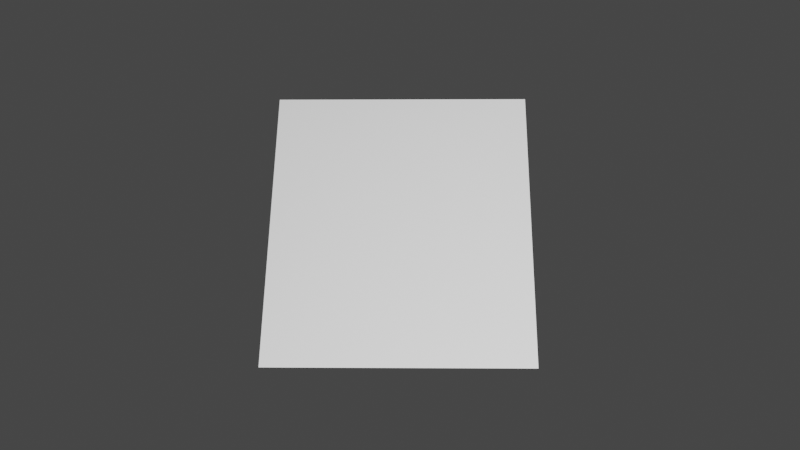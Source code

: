 # Source: perspective_upward_shift.blend  (saved by Blender 3.5.10; exported with 4.5.12 LTS)
import bpy
from mathutils import Matrix  # noqa: F401  (used for matrix-valued properties, if any)

bpy.ops.wm.read_factory_settings(use_empty=True)
scene = bpy.context.scene
scene.name = 'Scene'

# ---- collections
col_collection = bpy.data.collections.new('Collection'); scene.collection.children.link(col_collection)

# ---- materials (node trees are filled in below, after node groups)
mat_material = bpy.data.materials.new('Material')
mat_material.alpha_threshold = 0.0
mat_material.use_transparent_shadow = False
mat_material.roughness = 0.5
mat_material.line_color = (0.0, 0.0, 0.0, 1.0)

# ---- material node trees
mat_material.use_nodes = True; mat_material.node_tree.nodes.clear()
_N = mat_material.node_tree.nodes; _L = mat_material.node_tree.links
n0 = _N.new('ShaderNodeOutputMaterial'); n0.name = 'Material Output'; n0.location = (300, 300)
n1 = _N.new('ShaderNodeBsdfPrincipled'); n1.name = 'Principled BSDF'; n1.location = (10, 300)
n1.distribution = 'GGX'
n1.subsurface_method = 'RANDOM_WALK_SKIN'
n1.inputs[3].default_value = 1.45
n1.inputs[27].default_value = (0.0, 0.0, 0.0, 1.0)
n1.inputs[28].default_value = 1.0
_L.new(n1.outputs[0], n0.inputs[0])
n0.is_active_output = True

# ---- world
world_world = bpy.data.worlds.new('World'); scene.world = world_world
world_world.use_nodes = True; world_world.node_tree.nodes.clear()
_N = world_world.node_tree.nodes; _L = world_world.node_tree.links
n0 = _N.new('ShaderNodeOutputWorld'); n0.name = 'World Output'; n0.location = (300, 300)
n1 = _N.new('ShaderNodeBackground'); n1.name = 'Background'; n1.location = (10, 300)
n1.inputs[0].default_value = (0.05088, 0.05088, 0.05088, 1.0)
_L.new(n1.outputs[0], n0.inputs[0])
n0.is_active_output = True
world_world.color = (0.05088, 0.05088, 0.05088)
world_world.use_sun_shadow = False
world_world.sun_shadow_jitter_overblur = 0.0

# ---- cameras
cam_camera = bpy.data.cameras.new('Camera')
cam_camera.clip_end = 100.0
cam_camera.ortho_scale = 7.314

# ---- lights
light_light = bpy.data.lights.new('Light', 'POINT')
light_light.transmission_factor = 0.0
light_light.energy = 1000.0
light_light.shadow_soft_size = 0.064
light_light.shadow_maximum_resolution = 0.006
light_light.use_absolute_resolution = True

# ---- meshes
me_demo_for_blender = bpy.data.meshes.new('demo for blender')
me_demo_for_blender.from_pydata([(-0.4282, -0.4305, 0.2543), (0.4282, -0.4305, 0.2543), (-0.4282, 0.4305, -0.2543), (0.4282, 0.4305, -0.2543), (-0.4282, 0.3444, -0.2034), (-0.4282, 0.2583, -0.1526), (-0.4282, 0.1722, -0.1017), (-0.4282, 0.0861, -0.05086), (-0.4282, 9.988e-09, -7.875e-10), (-0.4282, -0.0861, 0.05086), (-0.4282, -0.1722, 0.1017), (-0.4282, -0.2583, 0.1526), (-0.4282, -0.3444, 0.2034), (-0.3426, -0.4305, 0.2543), (-0.2569, -0.4305, 0.2543), (-0.1713, -0.4305, 0.2543), (-0.08564, -0.4305, 0.2543), (3.786e-09, -0.4305, 0.2543), (0.08564, -0.4305, 0.2543), (0.1713, -0.4305, 0.2543), (0.2569, -0.4305, 0.2543), (0.3426, -0.4305, 0.2543), (0.4282, -0.3444, 0.2034), (0.4282, -0.2583, 0.1526), (0.4282, -0.1722, 0.1017), (0.4282, -0.0861, 0.05086), (0.4282, -9.05e-09, 4.415e-09), (0.4282, 0.0861, -0.05086), (0.4282, 0.1722, -0.1017), (0.4282, 0.2583, -0.1526), (0.4282, 0.3444, -0.2034), (0.3426, 0.4305, -0.2543), (0.2569, 0.4305, -0.2543), (0.1713, 0.4305, -0.2543), (0.08564, 0.4305, -0.2543), (-3.786e-09, 0.4305, -0.2543), (-0.08564, 0.4305, -0.2543), (-0.1713, 0.4305, -0.2543), (-0.2569, 0.4305, -0.2543), (-0.3426, 0.4305, -0.2543), (-0.3426, -0.3444, 0.2034), (-0.3426, -0.2583, 0.1526), (-0.3426, -0.1722, 0.1017), (-0.3426, -0.0861, 0.05086), (-0.3426, 8.084e-09, -2.673e-10), (-0.3426, 0.0861, -0.05086), (-0.3426, 0.1722, -0.1017), (-0.3426, 0.2583, -0.1526), (-0.3426, 0.3444, -0.2034), (-0.2569, -0.3444, 0.2034), (-0.2569, -0.2583, 0.1526), (-0.2569, -0.1722, 0.1017), (-0.2569, -0.0861, 0.05086), (-0.2569, 6.181e-09, 2.53e-10), (-0.2569, 0.0861, -0.05086), (-0.2569, 0.1722, -0.1017), (-0.2569, 0.2583, -0.1526), (-0.2569, 0.3444, -0.2034), (-0.1713, -0.3444, 0.2034), (-0.1713, -0.2583, 0.1526), (-0.1713, -0.1722, 0.1017), (-0.1713, -0.0861, 0.05086), (-0.1713, 4.277e-09, 7.733e-10), (-0.1713, 0.0861, -0.05086), (-0.1713, 0.1722, -0.1017), (-0.1713, 0.2583, -0.1526), (-0.1713, 0.3444, -0.2034), (-0.08564, -0.3444, 0.2034), (-0.08564, -0.2583, 0.1526), (-0.08564, -0.1722, 0.1017), (-0.08564, -0.0861, 0.05086), (-0.08564, 2.373e-09, 1.294e-09), (-0.08564, 0.0861, -0.05086), (-0.08564, 0.1722, -0.1017), (-0.08564, 0.2583, -0.1526), (-0.08564, 0.3444, -0.2034), (3.029e-09, -0.3444, 0.2034), (2.272e-09, -0.2583, 0.1526), (1.514e-09, -0.1722, 0.1017), (7.572e-10, -0.0861, 0.05086), (-1.11e-16, 4.692e-10, 1.814e-09), (-7.572e-10, 0.0861, -0.05086), (-1.514e-09, 0.1722, -0.1017), (-2.272e-09, 0.2583, -0.1526), (-3.029e-09, 0.3444, -0.2034), (0.08564, -0.3444, 0.2034), (0.08564, -0.2583, 0.1526), (0.08564, -0.1722, 0.1017), (0.08564, -0.0861, 0.05086), (0.08564, -1.435e-09, 2.334e-09), (0.08564, 0.0861, -0.05086), (0.08564, 0.1722, -0.1017), (0.08564, 0.2583, -0.1526), (0.08564, 0.3444, -0.2034), (0.1713, -0.3444, 0.2034), (0.1713, -0.2583, 0.1526), (0.1713, -0.1722, 0.1017), (0.1713, -0.0861, 0.05086), (0.1713, -3.338e-09, 2.854e-09), (0.1713, 0.0861, -0.05086), (0.1713, 0.1722, -0.1017), (0.1713, 0.2583, -0.1526), (0.1713, 0.3444, -0.2034), (0.2569, -0.3444, 0.2034), (0.2569, -0.2583, 0.1526), (0.2569, -0.1722, 0.1017), (0.2569, -0.0861, 0.05086), (0.2569, -5.242e-09, 3.375e-09), (0.2569, 0.0861, -0.05086), (0.2569, 0.1722, -0.1017), (0.2569, 0.2583, -0.1526), (0.2569, 0.3444, -0.2034), (0.3426, -0.3444, 0.2034), (0.3426, -0.2583, 0.1526), (0.3426, -0.1722, 0.1017), (0.3426, -0.0861, 0.05086), (0.3426, -7.146e-09, 3.895e-09), (0.3426, 0.0861, -0.05086), (0.3426, 0.1722, -0.1017), (0.3426, 0.2583, -0.1526), (0.3426, 0.3444, -0.2034)], [], [(120, 30, 3, 31), (4, 48, 39, 2), (48, 57, 38, 39), (57, 66, 37, 38), (66, 75, 36, 37), (75, 84, 35, 36), (84, 93, 34, 35), (93, 102, 33, 34), (102, 111, 32, 33), (111, 120, 31, 32), (0, 13, 40, 12), (12, 40, 41, 11), (11, 41, 42, 10), (10, 42, 43, 9), (9, 43, 44, 8), (8, 44, 45, 7), (7, 45, 46, 6), (6, 46, 47, 5), (5, 47, 48, 4), (13, 14, 49, 40), (40, 49, 50, 41), (41, 50, 51, 42), (42, 51, 52, 43), (43, 52, 53, 44), (44, 53, 54, 45), (45, 54, 55, 46), (46, 55, 56, 47), (47, 56, 57, 48), (14, 15, 58, 49), (49, 58, 59, 50), (50, 59, 60, 51), (51, 60, 61, 52), (52, 61, 62, 53), (53, 62, 63, 54), (54, 63, 64, 55), (55, 64, 65, 56), (56, 65, 66, 57), (15, 16, 67, 58), (58, 67, 68, 59), (59, 68, 69, 60), (60, 69, 70, 61), (61, 70, 71, 62), (62, 71, 72, 63), (63, 72, 73, 64), (64, 73, 74, 65), (65, 74, 75, 66), (16, 17, 76, 67), (67, 76, 77, 68), (68, 77, 78, 69), (69, 78, 79, 70), (70, 79, 80, 71), (71, 80, 81, 72), (72, 81, 82, 73), (73, 82, 83, 74), (74, 83, 84, 75), (17, 18, 85, 76), (76, 85, 86, 77), (77, 86, 87, 78), (78, 87, 88, 79), (79, 88, 89, 80), (80, 89, 90, 81), (81, 90, 91, 82), (82, 91, 92, 83), (83, 92, 93, 84), (18, 19, 94, 85), (85, 94, 95, 86), (86, 95, 96, 87), (87, 96, 97, 88), (88, 97, 98, 89), (89, 98, 99, 90), (90, 99, 100, 91), (91, 100, 101, 92), (92, 101, 102, 93), (19, 20, 103, 94), (94, 103, 104, 95), (95, 104, 105, 96), (96, 105, 106, 97), (97, 106, 107, 98), (98, 107, 108, 99), (99, 108, 109, 100), (100, 109, 110, 101), (101, 110, 111, 102), (20, 21, 112, 103), (103, 112, 113, 104), (104, 113, 114, 105), (105, 114, 115, 106), (106, 115, 116, 107), (107, 116, 117, 108), (108, 117, 118, 109), (109, 118, 119, 110), (110, 119, 120, 111), (21, 1, 22, 112), (112, 22, 23, 113), (113, 23, 24, 114), (114, 24, 25, 115), (115, 25, 26, 116), (116, 26, 27, 117), (117, 27, 28, 118), (118, 28, 29, 119), (119, 29, 30, 120)])
_uv = me_demo_for_blender.uv_layers.new(name='UVMap')
_uv.uv.foreach_set('vector', [0.9, 0.9, 1.0, 0.9, 1.0, 1.0, 0.9, 1.0, 0.0, 0.9, 0.1, 0.9, 0.1, 1.0, 0.0, 1.0, 0.1, 0.9, 0.2, 0.9, 0.2, 1.0, 0.1, 1.0, 0.2, 0.9, 0.3, 0.9, 0.3, 1.0, 0.2, 1.0, 0.3, 0.9, 0.4, 0.9, 0.4, 1.0, 0.3, 1.0, 0.4, 0.9, 0.5, 0.9, 0.5, 1.0, 0.4, 1.0, 0.5, 0.9, 0.6, 0.9, 0.6, 1.0, 0.5, 1.0, 0.6, 0.9, 0.7, 0.9, 0.7, 1.0, 0.6, 1.0, 0.7, 0.9, 0.8, 0.9, 0.8, 1.0, 0.7, 1.0, 0.8, 0.9, 0.9, 0.9, 0.9, 1.0, 0.8, 1.0, 0.0, 0.0, 0.1, 0.0, 0.1, 0.1, 0.0, 0.1, 0.0, 0.1, 0.1, 0.1, 0.1, 0.2, 0.0, 0.2, 0.0, 0.2, 0.1, 0.2, 0.1, 0.3, 0.0, 0.3, 0.0, 0.3, 0.1, 0.3, 0.1, 0.4, 0.0, 0.4, 0.0, 0.4, 0.1, 0.4, 0.1, 0.5, 0.0, 0.5, 0.0, 0.5, 0.1, 0.5, 0.1, 0.6, 0.0, 0.6, 0.0, 0.6, 0.1, 0.6, 0.1, 0.7, 0.0, 0.7, 0.0, 0.7, 0.1, 0.7, 0.1, 0.8, 0.0, 0.8, 0.0, 0.8, 0.1, 0.8, 0.1, 0.9, 0.0, 0.9, 0.1, 0.0, 0.2, 0.0, 0.2, 0.1, 0.1, 0.1, 0.1, 0.1, 0.2, 0.1, 0.2, 0.2, 0.1, 0.2, 0.1, 0.2, 0.2, 0.2, 0.2, 0.3, 0.1, 0.3, 0.1, 0.3, 0.2, 0.3, 0.2, 0.4, 0.1, 0.4, 0.1, 0.4, 0.2, 0.4, 0.2, 0.5, 0.1, 0.5, 0.1, 0.5, 0.2, 0.5, 0.2, 0.6, 0.1, 0.6, 0.1, 0.6, 0.2, 0.6, 0.2, 0.7, 0.1, 0.7, 0.1, 0.7, 0.2, 0.7, 0.2, 0.8, 0.1, 0.8, 0.1, 0.8, 0.2, 0.8, 0.2, 0.9, 0.1, 0.9, 0.2, 0.0, 0.3, 0.0, 0.3, 0.1, 0.2, 0.1, 0.2, 0.1, 0.3, 0.1, 0.3, 0.2, 0.2, 0.2, 0.2, 0.2, 0.3, 0.2, 0.3, 0.3, 0.2, 0.3, 0.2, 0.3, 0.3, 0.3, 0.3, 0.4, 0.2, 0.4, 0.2, 0.4, 0.3, 0.4, 0.3, 0.5, 0.2, 0.5, 0.2, 0.5, 0.3, 0.5, 0.3, 0.6, 0.2, 0.6, 0.2, 0.6, 0.3, 0.6, 0.3, 0.7, 0.2, 0.7, 0.2, 0.7, 0.3, 0.7, 0.3, 0.8, 0.2, 0.8, 0.2, 0.8, 0.3, 0.8, 0.3, 0.9, 0.2, 0.9, 0.3, 0.0, 0.4, 0.0, 0.4, 0.1, 0.3, 0.1, 0.3, 0.1, 0.4, 0.1, 0.4, 0.2, 0.3, 0.2, 0.3, 0.2, 0.4, 0.2, 0.4, 0.3, 0.3, 0.3, 0.3, 0.3, 0.4, 0.3, 0.4, 0.4, 0.3, 0.4, 0.3, 0.4, 0.4, 0.4, 0.4, 0.5, 0.3, 0.5, 0.3, 0.5, 0.4, 0.5, 0.4, 0.6, 0.3, 0.6, 0.3, 0.6, 0.4, 0.6, 0.4, 0.7, 0.3, 0.7, 0.3, 0.7, 0.4, 0.7, 0.4, 0.8, 0.3, 0.8, 0.3, 0.8, 0.4, 0.8, 0.4, 0.9, 0.3, 0.9, 0.4, 0.0, 0.5, 0.0, 0.5, 0.1, 0.4, 0.1, 0.4, 0.1, 0.5, 0.1, 0.5, 0.2, 0.4, 0.2, 0.4, 0.2, 0.5, 0.2, 0.5, 0.3, 0.4, 0.3, 0.4, 0.3, 0.5, 0.3, 0.5, 0.4, 0.4, 0.4, 0.4, 0.4, 0.5, 0.4, 0.5, 0.5, 0.4, 0.5, 0.4, 0.5, 0.5, 0.5, 0.5, 0.6, 0.4, 0.6, 0.4, 0.6, 0.5, 0.6, 0.5, 0.7, 0.4, 0.7, 0.4, 0.7, 0.5, 0.7, 0.5, 0.8, 0.4, 0.8, 0.4, 0.8, 0.5, 0.8, 0.5, 0.9, 0.4, 0.9, 0.5, 0.0, 0.6, 0.0, 0.6, 0.1, 0.5, 0.1, 0.5, 0.1, 0.6, 0.1, 0.6, 0.2, 0.5, 0.2, 0.5, 0.2, 0.6, 0.2, 0.6, 0.3, 0.5, 0.3, 0.5, 0.3, 0.6, 0.3, 0.6, 0.4, 0.5, 0.4, 0.5, 0.4, 0.6, 0.4, 0.6, 0.5, 0.5, 0.5, 0.5, 0.5, 0.6, 0.5, 0.6, 0.6, 0.5, 0.6, 0.5, 0.6, 0.6, 0.6, 0.6, 0.7, 0.5, 0.7, 0.5, 0.7, 0.6, 0.7, 0.6, 0.8, 0.5, 0.8, 0.5, 0.8, 0.6, 0.8, 0.6, 0.9, 0.5, 0.9, 0.6, 0.0, 0.7, 0.0, 0.7, 0.1, 0.6, 0.1, 0.6, 0.1, 0.7, 0.1, 0.7, 0.2, 0.6, 0.2, 0.6, 0.2, 0.7, 0.2, 0.7, 0.3, 0.6, 0.3, 0.6, 0.3, 0.7, 0.3, 0.7, 0.4, 0.6, 0.4, 0.6, 0.4, 0.7, 0.4, 0.7, 0.5, 0.6, 0.5, 0.6, 0.5, 0.7, 0.5, 0.7, 0.6, 0.6, 0.6, 0.6, 0.6, 0.7, 0.6, 0.7, 0.7, 0.6, 0.7, 0.6, 0.7, 0.7, 0.7, 0.7, 0.8, 0.6, 0.8, 0.6, 0.8, 0.7, 0.8, 0.7, 0.9, 0.6, 0.9, 0.7, 0.0, 0.8, 0.0, 0.8, 0.1, 0.7, 0.1, 0.7, 0.1, 0.8, 0.1, 0.8, 0.2, 0.7, 0.2, 0.7, 0.2, 0.8, 0.2, 0.8, 0.3, 0.7, 0.3, 0.7, 0.3, 0.8, 0.3, 0.8, 0.4, 0.7, 0.4, 0.7, 0.4, 0.8, 0.4, 0.8, 0.5, 0.7, 0.5, 0.7, 0.5, 0.8, 0.5, 0.8, 0.6, 0.7, 0.6, 0.7, 0.6, 0.8, 0.6, 0.8, 0.7, 0.7, 0.7, 0.7, 0.7, 0.8, 0.7, 0.8, 0.8, 0.7, 0.8, 0.7, 0.8, 0.8, 0.8, 0.8, 0.9, 0.7, 0.9, 0.8, 0.0, 0.9, 0.0, 0.9, 0.1, 0.8, 0.1, 0.8, 0.1, 0.9, 0.1, 0.9, 0.2, 0.8, 0.2, 0.8, 0.2, 0.9, 0.2, 0.9, 0.3, 0.8, 0.3, 0.8, 0.3, 0.9, 0.3, 0.9, 0.4, 0.8, 0.4, 0.8, 0.4, 0.9, 0.4, 0.9, 0.5, 0.8, 0.5, 0.8, 0.5, 0.9, 0.5, 0.9, 0.6, 0.8, 0.6, 0.8, 0.6, 0.9, 0.6, 0.9, 0.7, 0.8, 0.7, 0.8, 0.7, 0.9, 0.7, 0.9, 0.8, 0.8, 0.8, 0.8, 0.8, 0.9, 0.8, 0.9, 0.9, 0.8, 0.9, 0.9, 0.0, 1.0, 0.0, 1.0, 0.1, 0.9, 0.1, 0.9, 0.1, 1.0, 0.1, 1.0, 0.2, 0.9, 0.2, 0.9, 0.2, 1.0, 0.2, 1.0, 0.3, 0.9, 0.3, 0.9, 0.3, 1.0, 0.3, 1.0, 0.4, 0.9, 0.4, 0.9, 0.4, 1.0, 0.4, 1.0, 0.5, 0.9, 0.5, 0.9, 0.5, 1.0, 0.5, 1.0, 0.6, 0.9, 0.6, 0.9, 0.6, 1.0, 0.6, 1.0, 0.7, 0.9, 0.7, 0.9, 0.7, 1.0, 0.7, 1.0, 0.8, 0.9, 0.8, 0.9, 0.8, 1.0, 0.8, 1.0, 0.9, 0.9, 0.9])
me_demo_for_blender.materials.append(mat_material)
me_demo_for_blender.update()

# ---- objects
ob_light = bpy.data.objects.new('Light', light_light)
ob_camera = bpy.data.objects.new('Camera', cam_camera)
ob_demo_for_blender = bpy.data.objects.new('demo for blender', me_demo_for_blender)

# ---- transforms, parenting, visibility, modifiers, constraints
ob_light.location = (4.276, 1.115, 0.8539)
ob_light.rotation_euler = (7.03, 0.0257, -0.5752)
ob_light.lock_rotations_4d = False
ob_light.empty_display_type = 'ARROWS'
ob_light.color = (0.0, 0.0, 0.0, 0.0)
ob_light.lineart.crease_threshold = 0.0
ob_camera.location = (3.636, 0.0947, 0.1042)
ob_camera.rotation_euler = (1.542, 7.592e-07, 1.597)
ob_camera.lock_rotations_4d = False
ob_camera.empty_display_type = 'ARROWS'
ob_camera.color = (0.0, 0.0, 0.0, 0.0)
ob_camera.display_type = 'WIRE'
ob_camera.lineart.crease_threshold = 0.0
ob_demo_for_blender.location = (0.0, 0.0, 0.0)
ob_demo_for_blender.rotation_euler = (1.571, 0.0, 1.571)

# ---- collection membership
col_collection.objects.link(ob_light)
col_collection.objects.link(ob_camera)
col_collection.objects.link(ob_demo_for_blender)

# ---- scene / render settings (as saved in the file)
scene.camera = ob_camera
scene.frame_start = 1; scene.frame_end = 250; scene.frame_set(1)
scene.render.engine = 'BLENDER_EEVEE_NEXT'
scene.cycles.sampling_pattern = 'TABULATED_SOBOL'
scene.view_settings.view_transform = 'Filmic'
bpy.context.view_layer.update()
